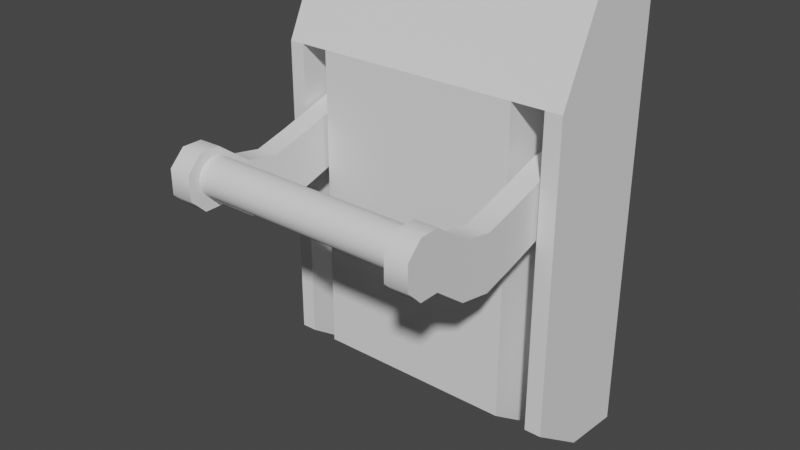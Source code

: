 # Source: Lever.blend  (saved by Blender 2.80.75; exported with 4.5.12 LTS)
import bpy
from mathutils import Matrix  # noqa: F401  (used for matrix-valued properties, if any)

bpy.ops.wm.read_factory_settings(use_empty=True)
scene = bpy.context.scene
scene.name = 'Scene'

# ---- collections
col_collection = bpy.data.collections.new('Collection'); scene.collection.children.link(col_collection)

# ---- world
world_world = bpy.data.worlds.new('World'); scene.world = world_world
world_world.use_nodes = True; world_world.node_tree.nodes.clear()
_N = world_world.node_tree.nodes; _L = world_world.node_tree.links
n0 = _N.new('ShaderNodeOutputWorld'); n0.name = 'World Output'; n0.location = (300, 300)
n1 = _N.new('ShaderNodeBackground'); n1.name = 'Background'; n1.location = (10, 300)
n1.inputs[0].default_value = (0.05088, 0.05088, 0.05088, 1.0)
_L.new(n1.outputs[0], n0.inputs[0])
n0.is_active_output = True
world_world.color = (0.05088, 0.05088, 0.05088)
world_world.use_sun_shadow = False
world_world.sun_shadow_jitter_overblur = 0.0

# ---- meshes
me_cube_011 = bpy.data.meshes.new('Cube.011')
me_cube_011.from_pydata([(0.2339, 0.07913, -0.1783), (-0.0009096, 0.07913, -0.1783), (0.2339, 0.07913, 0.1783), (-0.0009096, 0.07913, 0.1783), (0.2339, -0.02111, -0.1384), (-0.0009095, -0.02111, -0.1384), (0.2339, 0.01272, 0.1783), (-0.0009095, 0.01272, 0.1783), (0.2206, 0.07913, -0.1783), (0.195, 0.07913, -0.1783), (0.195, 0.07913, 0.1783), (0.2206, 0.07913, 0.1783), (0.195, 0.01272, 0.1783), (0.2206, 0.01272, 0.1783), (0.195, -0.02111, -0.1384), (0.2206, -0.02111, -0.1384), (0.03351, 0.07913, -0.1783), (0.01134, 0.07913, -0.1783), (0.01134, 0.07913, 0.1783), (0.03351, 0.07913, 0.1783), (0.01134, 0.01272, 0.1783), (0.03351, 0.01272, 0.1783), (0.01134, -0.02111, -0.1384), (0.03351, -0.02111, -0.1384), (0.2339, 0.07913, 0.09899), (-0.0009096, 0.07913, 0.09899), (0.2339, -0.02111, 0.1079), (-0.0009095, -0.02111, 0.1079), (0.2206, -0.02111, 0.1079), (0.195, -0.02111, 0.1079), (0.2206, 0.07913, 0.09899), (0.195, 0.07913, 0.09899), (0.03351, -0.02111, 0.1079), (0.01134, -0.02111, 0.1079), (0.03351, 0.07913, 0.09899), (0.01134, 0.07913, 0.09899), (0.2339, 0.02901, 0.1783), (-0.0009096, 0.02901, 0.1783), (0.2339, 0.02901, -0.1737), (-0.0009096, 0.02901, -0.1737), (0.2206, 0.02901, -0.1737), (0.195, 0.02901, -0.1737), (0.2206, 0.02901, 0.1783), (0.195, 0.02901, 0.1783), (0.03351, 0.02901, -0.1737), (0.01134, 0.02901, -0.1737), (0.03351, 0.02901, 0.1783), (0.01134, 0.02901, 0.1783), (-0.0009096, 0.02901, 0.1034), (0.2339, 0.02901, 0.1034), (0.2206, 0.02901, 0.1079), (0.195, 0.02901, 0.1079), (0.03351, 0.02901, 0.1079), (0.01134, 0.02901, 0.1079)], [], [(35, 25, 3, 18), (47, 37, 7, 20), (33, 27, 5, 22), (45, 39, 1, 17), (49, 26, 4, 38), (48, 25, 1, 39), (38, 40, 8, 0), (40, 41, 9, 8), (26, 28, 15, 4), (36, 42, 13, 6), (42, 43, 12, 13), (24, 30, 11, 2), (30, 31, 10, 11), (41, 44, 16, 9), (44, 45, 17, 16), (29, 32, 23, 14), (43, 46, 21, 12), (46, 47, 20, 21), (31, 34, 19, 10), (34, 35, 18, 19), (16, 17, 35, 34), (9, 16, 34, 31), (21, 20, 33, 32), (12, 21, 32, 29), (8, 9, 31, 30), (0, 8, 30, 24), (13, 12, 29, 28), (6, 13, 28, 26), (37, 3, 25, 48), (36, 6, 26, 49), (20, 7, 27, 33), (17, 1, 25, 35), (2, 36, 49, 24), (7, 37, 48, 27), (19, 18, 47, 46), (10, 19, 46, 43), (45, 44, 52, 53), (14, 23, 44, 41), (11, 10, 43, 42), (2, 11, 42, 36), (41, 40, 50, 51), (4, 15, 40, 38), (27, 48, 39, 5), (24, 49, 38, 0), (22, 5, 39, 45), (18, 3, 37, 47), (52, 32, 33, 53), (50, 28, 29, 51), (28, 50, 40, 15), (32, 52, 44, 23), (22, 45, 53, 33), (14, 41, 51, 29)])
_uv = me_cube_011.uv_layers.new(name='UVMap')
_uv.uv.foreach_set('vector', [0.5972, 0.1944, 0.625, 0.1944, 0.625, 0.25, 0.5972, 0.25, 0.5972, 0.375, 0.625, 0.375, 0.625, 0.5, 0.5972, 0.5, 0.5972, 0.5556, 0.625, 0.5556, 0.625, 0.75, 0.5972, 0.75, 0.5972, 0.875, 0.625, 0.875, 0.625, 1.0, 0.5972, 1.0, 0.25, 0.5556, 0.375, 0.5556, 0.375, 0.75, 0.25, 0.75, 0.75, 0.5556, 0.875, 0.5556, 0.875, 0.75, 0.75, 0.75, 0.375, 0.875, 0.4583, 0.875, 0.4583, 1.0, 0.375, 1.0, 0.4583, 0.875, 0.5417, 0.875, 0.5417, 1.0, 0.4583, 1.0, 0.375, 0.5556, 0.4583, 0.5556, 0.4583, 0.75, 0.375, 0.75, 0.375, 0.375, 0.4583, 0.375, 0.4583, 0.5, 0.375, 0.5, 0.4583, 0.375, 0.5417, 0.375, 0.5417, 0.5, 0.4583, 0.5, 0.375, 0.1944, 0.4583, 0.1944, 0.4583, 0.25, 0.375, 0.25, 0.4583, 0.1944, 0.5417, 0.1944, 0.5417, 0.25, 0.4583, 0.25, 0.5417, 0.875, 0.5694, 0.875, 0.5694, 1.0, 0.5417, 1.0, 0.5694, 0.875, 0.5972, 0.875, 0.5972, 1.0, 0.5694, 1.0, 0.5417, 0.5556, 0.5694, 0.5556, 0.5694, 0.75, 0.5417, 0.75, 0.5417, 0.375, 0.5694, 0.375, 0.5694, 0.5, 0.5417, 0.5, 0.5694, 0.375, 0.5972, 0.375, 0.5972, 0.5, 0.5694, 0.5, 0.5417, 0.1944, 0.5694, 0.1944, 0.5694, 0.25, 0.5417, 0.25, 0.5694, 0.1944, 0.5972, 0.1944, 0.5972, 0.25, 0.5694, 0.25, 0.5694, 0.0, 0.5972, 0.0, 0.5972, 0.1944, 0.5694, 0.1944, 0.5417, 0.0, 0.5694, 0.0, 0.5694, 0.1944, 0.5417, 0.1944, 0.5694, 0.5, 0.5972, 0.5, 0.5972, 0.5556, 0.5694, 0.5556, 0.5417, 0.5, 0.5694, 0.5, 0.5694, 0.5556, 0.5417, 0.5556, 0.4583, 0.0, 0.5417, 0.0, 0.5417, 0.1944, 0.4583, 0.1944, 0.375, 0.0, 0.4583, 0.0, 0.4583, 0.1944, 0.375, 0.1944, 0.4583, 0.5, 0.5417, 0.5, 0.5417, 0.5556, 0.4583, 0.5556, 0.375, 0.5, 0.4583, 0.5, 0.4583, 0.5556, 0.375, 0.5556, 0.75, 0.5, 0.875, 0.5, 0.875, 0.5556, 0.75, 0.5556, 0.25, 0.5, 0.375, 0.5, 0.375, 0.5556, 0.25, 0.5556, 0.5972, 0.5, 0.625, 0.5, 0.625, 0.5556, 0.5972, 0.5556, 0.5972, 0.0, 0.625, 0.0, 0.625, 0.1944, 0.5972, 0.1944, 0.125, 0.5, 0.25, 0.5, 0.25, 0.5556, 0.125, 0.5556, 0.625, 0.5, 0.75, 0.5, 0.75, 0.5556, 0.625, 0.5556, 0.5694, 0.25, 0.5972, 0.25, 0.5972, 0.375, 0.5694, 0.375, 0.5417, 0.25, 0.5694, 0.25, 0.5694, 0.375, 0.5417, 0.375, 0.5972, 0.875, 0.5694, 0.875, 0.5694, 0.875, 0.5972, 0.875, 0.5417, 0.75, 0.5694, 0.75, 0.5694, 0.875, 0.5417, 0.875, 0.4583, 0.25, 0.5417, 0.25, 0.5417, 0.375, 0.4583, 0.375, 0.375, 0.25, 0.4583, 0.25, 0.4583, 0.375, 0.375, 0.375, 0.5417, 0.875, 0.4583, 0.875, 0.4583, 0.875, 0.5417, 0.875, 0.375, 0.75, 0.4583, 0.75, 0.4583, 0.875, 0.375, 0.875, 0.625, 0.5556, 0.75, 0.5556, 0.75, 0.75, 0.625, 0.75, 0.125, 0.5556, 0.25, 0.5556, 0.25, 0.75, 0.125, 0.75, 0.5972, 0.75, 0.625, 0.75, 0.625, 0.875, 0.5972, 0.875, 0.5972, 0.25, 0.625, 0.25, 0.625, 0.375, 0.5972, 0.375, 0.5694, 0.875, 0.5694, 0.5556, 0.5972, 0.5556, 0.5972, 0.875, 0.4583, 0.875, 0.4583, 0.5556, 0.5417, 0.5556, 0.5417, 0.875, 0.4583, 0.5556, 0.4583, 0.875, 0.4583, 0.875, 0.4583, 0.75, 0.5694, 0.5556, 0.5694, 0.875, 0.5694, 0.875, 0.5694, 0.75, 0.5972, 0.75, 0.5972, 0.875, 0.5972, 0.875, 0.5972, 0.5556, 0.5417, 0.75, 0.5417, 0.875, 0.5417, 0.875, 0.5417, 0.5556])
me_cube_011.use_remesh_preserve_volume = False
me_cube_011.use_remesh_preserve_attributes = False
me_cube_011.use_mirror_vertex_groups = False
me_cube_011.update()
me_plane_004 = bpy.data.meshes.new('Plane.004')
me_plane_004.from_pydata([(-4.07e-08, 0.1609, -0.2244), (-6.144e-08, 0.1609, 0.2501), (4.918e-07, -1.535, -0.2244), (4.71e-07, -1.535, 0.2501), (3.257e-07, -0.9699, -0.4865), (6.144e-08, -0.1609, -0.2501), (4.07e-08, -0.1609, 0.2244), (3.05e-07, -0.9699, -0.01196), (3.915e-07, -1.253, 0.0401), (4.122e-07, -1.253, -0.4344), (2.336e-07, -0.6872, -0.4098), (2.129e-07, -0.6872, 0.06466), (0.1923, -0.9656, -0.01196), (0.1923, -0.6829, 0.06466), (0.1923, -0.1566, 0.2244), (0.1923, -0.6829, -0.4098), (0.1923, -0.9656, -0.4865), (0.1923, -1.248, -0.4344), (0.1923, -1.248, 0.0401), (0.1923, -1.531, -0.2244), (0.1923, -1.531, 0.2501), (0.1923, 0.1652, 0.2501), (0.1923, 0.1652, -0.2244), (0.1923, -0.1566, -0.2501), (5.462e-07, -1.709, -0.2244), (5.814e-07, -1.839, -0.09395), (5.721e-07, -1.839, 0.1197), (5.254e-07, -1.709, 0.2501), (0.1923, -1.835, -0.09395), (0.1923, -1.704, -0.2244), (0.1923, -1.704, 0.2501), (0.1923, -1.835, 0.1197), (2.052, 0.1609, -0.2244), (2.052, 0.1609, 0.2501), (2.052, -1.535, -0.2244), (2.052, -1.535, 0.2501), (2.052, -0.9699, -0.4864), (2.052, -0.1609, -0.2501), (2.052, -0.1609, 0.2244), (2.052, -0.9699, -0.01194), (2.052, -1.253, 0.04012), (2.052, -1.253, -0.4344), (2.052, -0.6872, -0.4098), (2.052, -0.6872, 0.06468), (2.245, -0.9656, -0.01194), (2.245, -0.6829, 0.06468), (2.245, -0.1566, 0.2244), (2.245, -0.6829, -0.4098), (2.245, -0.9656, -0.4864), (2.245, -1.248, -0.4344), (2.245, -1.248, 0.04012), (2.245, -1.531, -0.2244), (2.245, -1.531, 0.2501), (2.245, 0.1652, 0.2501), (2.245, 0.1652, -0.2244), (2.245, -0.1566, -0.2501), (2.052, -1.709, -0.2244), (2.052, -1.839, -0.09393), (2.052, -1.839, 0.1197), (2.052, -1.709, 0.2501), (2.245, -1.835, -0.09393), (2.245, -1.704, -0.2244), (2.245, -1.704, 0.2501), (2.245, -1.835, 0.1197), (0.08586, -1.579, 0.1857), (0.08586, -1.61, 0.1826), (0.08586, -1.641, 0.1734), (0.08586, -1.669, 0.1585), (0.08586, -1.693, 0.1383), (0.08586, -1.713, 0.1138), (0.08586, -1.728, 0.08589), (0.08586, -1.737, 0.05556), (0.08586, -1.741, 0.02402), (0.08586, -1.737, -0.007522), (0.08586, -1.728, -0.03785), (0.08586, -1.713, -0.06581), (0.08586, -1.693, -0.09031), (0.08586, -1.669, -0.1104), (0.08586, -1.641, -0.1254), (0.08586, -1.61, -0.1346), (0.08586, -1.579, -0.1377), (0.08586, -1.547, -0.1346), (0.08586, -1.517, -0.1254), (0.08586, -1.489, -0.1104), (0.08586, -1.465, -0.09031), (0.08586, -1.444, -0.06581), (0.08586, -1.429, -0.03785), (0.08586, -1.42, -0.007522), (0.08586, -1.417, 0.02402), (0.08586, -1.42, 0.05556), (0.08586, -1.429, 0.08589), (0.08586, -1.444, 0.1138), (0.08586, -1.465, 0.1383), (0.08586, -1.489, 0.1585), (0.08586, -1.517, 0.1734), (0.08586, -1.547, 0.1826), (2.043, -1.579, 0.1857), (2.043, -1.61, 0.1826), (2.043, -1.641, 0.1734), (2.043, -1.669, 0.1585), (2.043, -1.693, 0.1383), (2.043, -1.713, 0.1138), (2.043, -1.728, 0.08589), (2.043, -1.737, 0.05556), (2.043, -1.741, 0.02402), (2.043, -1.737, -0.007522), (2.043, -1.728, -0.03785), (2.043, -1.713, -0.06581), (2.043, -1.693, -0.09031), (2.043, -1.669, -0.1104), (2.043, -1.641, -0.1254), (2.043, -1.61, -0.1346), (2.043, -1.579, -0.1377), (2.043, -1.547, -0.1346), (2.043, -1.517, -0.1254), (2.043, -1.489, -0.1104), (2.043, -1.465, -0.09031), (2.043, -1.444, -0.0658), (2.043, -1.429, -0.03785), (2.043, -1.42, -0.007522), (2.043, -1.417, 0.02402), (2.043, -1.42, 0.05556), (2.043, -1.429, 0.08589), (2.043, -1.444, 0.1138), (2.043, -1.465, 0.1383), (2.043, -1.489, 0.1585), (2.043, -1.517, 0.1734), (2.043, -1.547, 0.1826)], [], [(5, 6, 1, 0), (24, 2, 19, 29), (9, 8, 7, 4), (10, 11, 6, 5), (2, 3, 8, 9), (4, 7, 11, 10), (23, 22, 21, 14), (2, 9, 17, 19), (16, 15, 13, 12), (1, 6, 14, 21), (15, 23, 14, 13), (5, 0, 22, 23), (19, 17, 18, 20), (9, 4, 16, 17), (10, 5, 23, 15), (17, 16, 12, 18), (24, 25, 26, 27, 3, 2), (4, 10, 15, 16), (7, 8, 18, 12), (0, 1, 21, 22), (6, 11, 13, 14), (11, 7, 12, 13), (28, 29, 19, 20, 30, 31), (3, 27, 30, 20), (8, 3, 20, 18), (24, 29, 28, 25), (30, 27, 26, 31), (26, 25, 28, 31), (37, 38, 33, 32), (56, 34, 51, 61), (41, 40, 39, 36), (42, 43, 38, 37), (34, 35, 40, 41), (36, 39, 43, 42), (55, 54, 53, 46), (34, 41, 49, 51), (48, 47, 45, 44), (33, 38, 46, 53), (47, 55, 46, 45), (37, 32, 54, 55), (51, 49, 50, 52), (41, 36, 48, 49), (42, 37, 55, 47), (49, 48, 44, 50), (56, 57, 58, 59, 35, 34), (36, 42, 47, 48), (39, 40, 50, 44), (32, 33, 53, 54), (38, 43, 45, 46), (43, 39, 44, 45), (60, 61, 51, 52, 62, 63), (35, 59, 62, 52), (40, 35, 52, 50), (56, 61, 60, 57), (62, 59, 58, 63), (58, 57, 60, 63), (66, 67, 99, 98), (93, 94, 126, 125), (80, 81, 113, 112), (67, 68, 100, 99), (94, 95, 127, 126), (81, 82, 114, 113), (68, 69, 101, 100), (95, 64, 96, 127), (82, 83, 115, 114), (69, 70, 102, 101), (83, 84, 116, 115), (70, 71, 103, 102), (84, 85, 117, 116), (71, 72, 104, 103), (85, 86, 118, 117), (72, 73, 105, 104), (86, 87, 119, 118), (73, 74, 106, 105), (87, 88, 120, 119), (74, 75, 107, 106), (88, 89, 121, 120), (75, 76, 108, 107), (89, 90, 122, 121), (76, 77, 109, 108), (90, 91, 123, 122), (77, 78, 110, 109), (64, 65, 97, 96), (91, 92, 124, 123), (78, 79, 111, 110), (65, 66, 98, 97), (92, 93, 125, 124), (79, 80, 112, 111), (97, 98, 99, 100, 101, 102, 103, 104, 105, 106, 107, 108, 109, 110, 111, 112, 113, 114, 115, 116, 117, 118, 119, 120, 121, 122, 123, 124, 125, 126, 127, 96), (65, 64, 95, 94, 93, 92, 91, 90, 89, 88, 87, 86, 85, 84, 83, 82, 81, 80, 79, 78, 77, 76, 75, 74, 73, 72, 71, 70, 69, 68, 67, 66)])
me_plane_004.polygons.foreach_set('use_smooth', [True] * 90)
_uv = me_plane_004.uv_layers.new(name='UVMap')
_uv.uv.foreach_set('vector', [0.7173, 0.0, 0.7173, 1.0, 1.0, 1.0, 1.0, 0.0, 0.06521, 0.0, 0.1519, 0.0, 0.1519, 0.0, 0.06521, 0.0, 0.2933, 0.0, 0.2933, 1.0, 0.4346, 1.0, 0.4346, 0.0, 0.576, 0.0, 0.576, 1.0, 0.7173, 1.0, 0.7173, 0.0, 0.1519, 0.0, 0.1519, 1.0, 0.2933, 1.0, 0.2933, 0.0, 0.4346, 0.0, 0.4346, 1.0, 0.576, 1.0, 0.576, 0.0, 0.7173, 0.0, 1.0, 0.0, 1.0, 1.0, 0.7173, 1.0, 0.1519, 0.0, 0.2933, 0.0, 0.2933, 0.0, 0.1519, 0.0, 0.4346, 0.0, 0.576, 0.0, 0.576, 1.0, 0.4346, 1.0, 1.0, 1.0, 0.7173, 1.0, 0.7173, 1.0, 1.0, 1.0, 0.576, 0.0, 0.7173, 0.0, 0.7173, 1.0, 0.576, 1.0, 0.7173, 0.0, 1.0, 0.0, 1.0, 0.0, 0.7173, 0.0, 0.1519, 0.0, 0.2933, 0.0, 0.2933, 1.0, 0.1519, 1.0, 0.2933, 0.0, 0.4346, 0.0, 0.4346, 0.0, 0.2933, 0.0, 0.576, 0.0, 0.7173, 0.0, 0.7173, 0.0, 0.576, 0.0, 0.2933, 0.0, 0.4346, 0.0, 0.4346, 1.0, 0.2933, 1.0, 0.06521, 0.0, 0.0, 0.2749, 0.0, 0.7251, 0.06521, 1.0, 0.1519, 1.0, 0.1519, 0.0, 0.4346, 0.0, 0.576, 0.0, 0.576, 0.0, 0.4346, 0.0, 0.4346, 1.0, 0.2933, 1.0, 0.2933, 1.0, 0.4346, 1.0, 1.0, 0.0, 1.0, 1.0, 1.0, 1.0, 1.0, 0.0, 0.7173, 1.0, 0.576, 1.0, 0.576, 1.0, 0.7173, 1.0, 0.576, 1.0, 0.4346, 1.0, 0.4346, 1.0, 0.576, 1.0, 0.0, 0.2749, 0.06521, 0.0, 0.1519, 0.0, 0.1519, 1.0, 0.06521, 1.0, 0.0, 0.7251, 0.1519, 1.0, 0.06521, 1.0, 0.06521, 1.0, 0.1519, 1.0, 0.2933, 1.0, 0.1519, 1.0, 0.1519, 1.0, 0.2933, 1.0, 0.06521, 0.0, 0.06521, 0.0, 0.0, 0.2749, 0.0, 0.2749, 0.06521, 1.0, 0.06521, 1.0, 0.0, 0.7251, 0.0, 0.7251, 0.0, 0.7251, 0.0, 0.2749, 0.0, 0.2749, 0.0, 0.7251, 0.7173, 0.0, 0.7173, 1.0, 1.0, 1.0, 1.0, 0.0, 0.06521, 0.0, 0.1519, 0.0, 0.1519, 0.0, 0.06521, 0.0, 0.2933, 0.0, 0.2933, 1.0, 0.4346, 1.0, 0.4346, 0.0, 0.576, 0.0, 0.576, 1.0, 0.7173, 1.0, 0.7173, 0.0, 0.1519, 0.0, 0.1519, 1.0, 0.2933, 1.0, 0.2933, 0.0, 0.4346, 0.0, 0.4346, 1.0, 0.576, 1.0, 0.576, 0.0, 0.7173, 0.0, 1.0, 0.0, 1.0, 1.0, 0.7173, 1.0, 0.1519, 0.0, 0.2933, 0.0, 0.2933, 0.0, 0.1519, 0.0, 0.4346, 0.0, 0.576, 0.0, 0.576, 1.0, 0.4346, 1.0, 1.0, 1.0, 0.7173, 1.0, 0.7173, 1.0, 1.0, 1.0, 0.576, 0.0, 0.7173, 0.0, 0.7173, 1.0, 0.576, 1.0, 0.7173, 0.0, 1.0, 0.0, 1.0, 0.0, 0.7173, 0.0, 0.1519, 0.0, 0.2933, 0.0, 0.2933, 1.0, 0.1519, 1.0, 0.2933, 0.0, 0.4346, 0.0, 0.4346, 0.0, 0.2933, 0.0, 0.576, 0.0, 0.7173, 0.0, 0.7173, 0.0, 0.576, 0.0, 0.2933, 0.0, 0.4346, 0.0, 0.4346, 1.0, 0.2933, 1.0, 0.06521, 0.0, 0.0, 0.2749, 0.0, 0.7251, 0.06521, 1.0, 0.1519, 1.0, 0.1519, 0.0, 0.4346, 0.0, 0.576, 0.0, 0.576, 0.0, 0.4346, 0.0, 0.4346, 1.0, 0.2933, 1.0, 0.2933, 1.0, 0.4346, 1.0, 1.0, 0.0, 1.0, 1.0, 1.0, 1.0, 1.0, 0.0, 0.7173, 1.0, 0.576, 1.0, 0.576, 1.0, 0.7173, 1.0, 0.576, 1.0, 0.4346, 1.0, 0.4346, 1.0, 0.576, 1.0, 0.0, 0.2749, 0.06521, 0.0, 0.1519, 0.0, 0.1519, 1.0, 0.06521, 1.0, 0.0, 0.7251, 0.1519, 1.0, 0.06521, 1.0, 0.06521, 1.0, 0.1519, 1.0, 0.2933, 1.0, 0.1519, 1.0, 0.1519, 1.0, 0.2933, 1.0, 0.06521, 0.0, 0.06521, 0.0, 0.0, 0.2749, 0.0, 0.2749, 0.06521, 1.0, 0.06521, 1.0, 0.0, 0.7251, 0.0, 0.7251, 0.0, 0.7251, 0.0, 0.2749, 0.0, 0.2749, 0.0, 0.7251, 0.0, 0.0, 0.0, 0.0, 0.0, 0.0, 0.0, 0.0, 0.0, 0.0, 0.0, 0.0, 0.0, 0.0, 0.0, 0.0, 0.0, 0.0, 0.0, 0.0, 0.0, 0.0, 0.0, 0.0, 0.0, 0.0, 0.0, 0.0, 0.0, 0.0, 0.0, 0.0, 0.0, 0.0, 0.0, 0.0, 0.0, 0.0, 0.0, 0.0, 0.0, 0.0, 0.0, 0.0, 0.0, 0.0, 0.0, 0.0, 0.0, 0.0, 0.0, 0.0, 0.0, 0.0, 0.0, 0.0, 0.0, 0.0, 0.0, 0.0, 0.0, 0.0, 0.0, 0.0, 0.0, 0.0, 0.0, 0.0, 0.0, 0.0, 0.0, 0.0, 0.0, 0.0, 0.0, 0.0, 0.0, 0.0, 0.0, 0.0, 0.0, 0.0, 0.0, 0.0, 0.0, 0.0, 0.0, 0.0, 0.0, 0.0, 0.0, 0.0, 0.0, 0.0, 0.0, 0.0, 0.0, 0.0, 0.0, 0.0, 0.0, 0.0, 0.0, 0.0, 0.0, 0.0, 0.0, 0.0, 0.0, 0.0, 0.0, 0.0, 0.0, 0.0, 0.0, 0.0, 0.0, 0.0, 0.0, 0.0, 0.0, 0.0, 0.0, 0.0, 0.0, 0.0, 0.0, 0.0, 0.0, 0.0, 0.0, 0.0, 0.0, 0.0, 0.0, 0.0, 0.0, 0.0, 0.0, 0.0, 0.0, 0.0, 0.0, 0.0, 0.0, 0.0, 0.0, 0.0, 0.0, 0.0, 0.0, 0.0, 0.0, 0.0, 0.0, 0.0, 0.0, 0.0, 0.0, 0.0, 0.0, 0.0, 0.0, 0.0, 0.0, 0.0, 0.0, 0.0, 0.0, 0.0, 0.0, 0.0, 0.0, 0.0, 0.0, 0.0, 0.0, 0.0, 0.0, 0.0, 0.0, 0.0, 0.0, 0.0, 0.0, 0.0, 0.0, 0.0, 0.0, 0.0, 0.0, 0.0, 0.0, 0.0, 0.0, 0.0, 0.0, 0.0, 0.0, 0.0, 0.0, 0.0, 0.0, 0.0, 0.0, 0.0, 0.0, 0.0, 0.0, 0.0, 0.0, 0.0, 0.0, 0.0, 0.0, 0.0, 0.0, 0.0, 0.0, 0.0, 0.0, 0.0, 0.0, 0.0, 0.0, 0.0, 0.0, 0.0, 0.0, 0.0, 0.0, 0.0, 0.0, 0.0, 0.0, 0.0, 0.0, 0.0, 0.0, 0.0, 0.0, 0.0, 0.0, 0.0, 0.0, 0.0, 0.0, 0.0, 0.0, 0.0, 0.0, 0.0, 0.0, 0.0, 0.0, 0.0, 0.0, 0.0, 0.0, 0.0, 0.0, 0.0, 0.0, 0.0, 0.0, 0.0, 0.0, 0.0, 0.0, 0.0, 0.0, 0.0, 0.0, 0.0, 0.0, 0.0, 0.0, 0.0, 0.0, 0.0, 0.0, 0.0, 0.0, 0.0, 0.0, 0.0, 0.0, 0.0, 0.0, 0.0, 0.0, 0.0, 0.0, 0.0, 0.0, 0.0, 0.0, 0.0, 0.0, 0.0, 0.0, 0.0, 0.0, 0.0, 0.0, 0.0, 0.0, 0.0, 0.0, 0.0, 0.0, 0.0, 0.0, 0.0, 0.0, 0.0, 0.0, 0.0, 0.0, 0.0, 0.0, 0.0, 0.0, 0.0, 0.0, 0.0, 0.0, 0.0, 0.0, 0.0, 0.0, 0.0, 0.0, 0.0, 0.0, 0.0, 0.0, 0.0, 0.0, 0.0, 0.0, 0.0, 0.0, 0.0, 0.0, 0.0, 0.0, 0.0, 0.0, 0.0, 0.0, 0.0, 0.0, 0.0, 0.0, 0.0, 0.0, 0.0, 0.0, 0.0, 0.0, 0.0, 0.0, 0.0, 0.0, 0.0, 0.0, 0.0, 0.0, 0.0, 0.0, 0.0, 0.0, 0.0, 0.0, 0.0, 0.0, 0.0, 0.0, 0.0, 0.0, 0.0, 0.0, 0.0])
me_plane_004.use_remesh_preserve_volume = False
me_plane_004.use_remesh_preserve_attributes = False
me_plane_004.use_mirror_vertex_groups = False
me_plane_004.update()

# ---- objects
ob_cube_010 = bpy.data.objects.new('Cube.010', me_cube_011)
ob_plane_002 = bpy.data.objects.new('Plane.002', me_plane_004)

# ---- transforms, parenting, visibility, modifiers, constraints
ob_cube_010.location = (-0.06022, -0.01179, -0.01667)
ob_cube_010.scale = (1.452, 1.452, 1.452)
ob_cube_010.lineart.crease_threshold = 0.0
ob_plane_002.location = (-0.04052, 0.01008, 0.04647)
ob_plane_002.scale = (0.1327, 0.1327, 0.1327)
ob_plane_002.lineart.crease_threshold = 0.0
_m = ob_plane_002.modifiers.new('EdgeSplit', 'EDGE_SPLIT')
_m.split_angle = 1.232

# ---- collection membership
col_collection.objects.link(ob_cube_010)
col_collection.objects.link(ob_plane_002)

# ---- scene / render settings (as saved in the file)
scene.frame_start = 1; scene.frame_end = 250; scene.frame_set(1)
scene.render.engine = 'BLENDER_EEVEE_NEXT'
scene.cycles.use_denoising = False
scene.cycles.samples = 128
scene.cycles.sampling_pattern = 'TABULATED_SOBOL'
scene.cycles.use_adaptive_sampling = False
scene.cycles.use_light_tree = False
scene.view_settings.view_transform = 'Filmic'
bpy.context.view_layer.update()

# ---- added for rendering (the .blend has no active camera and no usable light): camera, sun
cam_auto = bpy.data.cameras.new('AutoCamera')
cam_auto.lens = 50.0
cam_auto.sensor_width = 36.0
cam_auto.clip_end = 1000.0
ob_auto_camera = bpy.data.objects.new('AutoCamera', cam_auto)
scene.collection.objects.link(ob_auto_camera)
ob_auto_camera.location = (0.761892, -0.848971, 0.505675)
ob_auto_camera.rotation_euler = (1.09748, -7.21219e-08, 0.694738)
scene.camera = ob_auto_camera
light_auto_sun = bpy.data.lights.new('AutoSun', 'SUN')
light_auto_sun.energy = 3.0
light_auto_sun.angle = 0.0523599
ob_auto_sun = bpy.data.objects.new('AutoSun', light_auto_sun)
scene.collection.objects.link(ob_auto_sun)
ob_auto_sun.rotation_euler = (0.872665, 0.174533, 0.523599)
bpy.context.view_layer.update()
